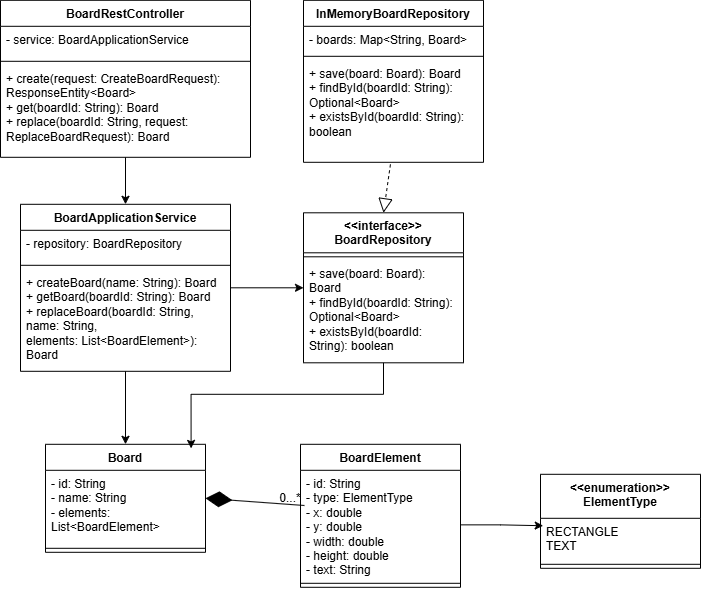

The diagram above was exported from draw.io. Its source (the exported page's mxGraphModel, read from the mxfile embedded in the PNG):
<mxGraphModel dx="726" dy="623" grid="1" gridSize="10" guides="1" tooltips="1" connect="1" arrows="1" fold="1" page="1" pageScale="1" pageWidth="827" pageHeight="1169" math="0" shadow="0">
  <root>
    <mxCell id="WIyWlLk6GJQsqaUBKTNV-0" />
    <mxCell id="WIyWlLk6GJQsqaUBKTNV-1" parent="WIyWlLk6GJQsqaUBKTNV-0" />
    <mxCell id="SpJvTZTSwVAYIeQFYMC1-36" edge="1" parent="WIyWlLk6GJQsqaUBKTNV-1" source="SpJvTZTSwVAYIeQFYMC1-0" style="edgeStyle=orthogonalEdgeStyle;rounded=0;orthogonalLoop=1;jettySize=auto;html=1;entryX=0.5;entryY=0;entryDx=0;entryDy=0;" target="SpJvTZTSwVAYIeQFYMC1-6" value="">
      <mxGeometry relative="1" as="geometry" />
    </mxCell>
    <mxCell id="SpJvTZTSwVAYIeQFYMC1-0" parent="WIyWlLk6GJQsqaUBKTNV-1" style="swimlane;fontStyle=1;align=center;verticalAlign=top;childLayout=stackLayout;horizontal=1;startSize=26;horizontalStack=0;resizeParent=1;resizeParentMax=0;resizeLast=0;collapsible=1;marginBottom=0;whiteSpace=wrap;html=1;" value="BoardRestController" vertex="1">
      <mxGeometry height="157" width="250" x="30" y="86" as="geometry" />
    </mxCell>
    <mxCell id="SpJvTZTSwVAYIeQFYMC1-1" parent="SpJvTZTSwVAYIeQFYMC1-0" style="text;strokeColor=none;fillColor=none;align=left;verticalAlign=top;spacingLeft=4;spacingRight=4;overflow=hidden;rotatable=0;points=[[0,0.5],[1,0.5]];portConstraint=eastwest;whiteSpace=wrap;html=1;" value="- service: BoardApplicationService" vertex="1">
      <mxGeometry height="31" width="250" y="26" as="geometry" />
    </mxCell>
    <mxCell id="SpJvTZTSwVAYIeQFYMC1-2" parent="SpJvTZTSwVAYIeQFYMC1-0" style="line;strokeWidth=1;fillColor=none;align=left;verticalAlign=middle;spacingTop=-1;spacingLeft=3;spacingRight=3;rotatable=0;labelPosition=right;points=[];portConstraint=eastwest;strokeColor=inherit;" value="" vertex="1">
      <mxGeometry height="8" width="250" y="57" as="geometry" />
    </mxCell>
    <mxCell id="SpJvTZTSwVAYIeQFYMC1-3" parent="SpJvTZTSwVAYIeQFYMC1-0" style="text;strokeColor=none;fillColor=none;align=left;verticalAlign=top;spacingLeft=4;spacingRight=4;overflow=hidden;rotatable=0;points=[[0,0.5],[1,0.5]];portConstraint=eastwest;whiteSpace=wrap;html=1;" value="+ create(request: CreateBoardRequest): ResponseEntity&amp;lt;Board&amp;gt;&lt;br/&gt;+ get(boardId: String): Board&lt;br/&gt;+ replace(boardId: String, request: ReplaceBoardRequest): Board" vertex="1">
      <mxGeometry height="92" width="250" y="65" as="geometry" />
    </mxCell>
    <mxCell id="SpJvTZTSwVAYIeQFYMC1-37" edge="1" parent="WIyWlLk6GJQsqaUBKTNV-1" source="SpJvTZTSwVAYIeQFYMC1-6" style="edgeStyle=orthogonalEdgeStyle;rounded=0;orthogonalLoop=1;jettySize=auto;html=1;entryX=0;entryY=0.5;entryDx=0;entryDy=0;" target="SpJvTZTSwVAYIeQFYMC1-11">
      <mxGeometry relative="1" as="geometry" />
    </mxCell>
    <mxCell id="SpJvTZTSwVAYIeQFYMC1-43" edge="1" parent="WIyWlLk6GJQsqaUBKTNV-1" source="SpJvTZTSwVAYIeQFYMC1-6" style="edgeStyle=orthogonalEdgeStyle;rounded=0;orthogonalLoop=1;jettySize=auto;html=1;entryX=0.5;entryY=0;entryDx=0;entryDy=0;" target="SpJvTZTSwVAYIeQFYMC1-19" value="">
      <mxGeometry relative="1" as="geometry" />
    </mxCell>
    <mxCell id="SpJvTZTSwVAYIeQFYMC1-6" parent="WIyWlLk6GJQsqaUBKTNV-1" style="swimlane;fontStyle=1;align=center;verticalAlign=top;childLayout=stackLayout;horizontal=1;startSize=26;horizontalStack=0;resizeParent=1;resizeParentMax=0;resizeLast=0;collapsible=1;marginBottom=0;whiteSpace=wrap;html=1;" value="BoardApplicationService" vertex="1">
      <mxGeometry height="167" width="210" x="50" y="290" as="geometry" />
    </mxCell>
    <mxCell id="SpJvTZTSwVAYIeQFYMC1-7" parent="SpJvTZTSwVAYIeQFYMC1-6" style="text;strokeColor=none;fillColor=none;align=left;verticalAlign=top;spacingLeft=4;spacingRight=4;overflow=hidden;rotatable=0;points=[[0,0.5],[1,0.5]];portConstraint=eastwest;whiteSpace=wrap;html=1;" value="- repository: BoardRepository" vertex="1">
      <mxGeometry height="31" width="210" y="26" as="geometry" />
    </mxCell>
    <mxCell id="SpJvTZTSwVAYIeQFYMC1-8" parent="SpJvTZTSwVAYIeQFYMC1-6" style="line;strokeWidth=1;fillColor=none;align=left;verticalAlign=middle;spacingTop=-1;spacingLeft=3;spacingRight=3;rotatable=0;labelPosition=right;points=[];portConstraint=eastwest;strokeColor=inherit;" value="" vertex="1">
      <mxGeometry height="8" width="210" y="57" as="geometry" />
    </mxCell>
    <mxCell id="SpJvTZTSwVAYIeQFYMC1-9" parent="SpJvTZTSwVAYIeQFYMC1-6" style="text;strokeColor=none;fillColor=none;align=left;verticalAlign=top;spacingLeft=4;spacingRight=4;overflow=hidden;rotatable=0;points=[[0,0.5],[1,0.5]];portConstraint=eastwest;whiteSpace=wrap;html=1;" value="+ createBoard(name: String): Board&lt;br/&gt;+ getBoard(boardId: String): Board&lt;br/&gt;+ replaceBoard(boardId: String, name: String,&lt;br/&gt;  elements: List&amp;lt;BoardElement&amp;gt;): Board" vertex="1">
      <mxGeometry height="102" width="210" y="65" as="geometry" />
    </mxCell>
    <mxCell id="SpJvTZTSwVAYIeQFYMC1-11" parent="WIyWlLk6GJQsqaUBKTNV-1" style="swimlane;fontStyle=1;align=center;verticalAlign=top;childLayout=stackLayout;horizontal=1;startSize=40;horizontalStack=0;resizeParent=1;resizeParentMax=0;resizeLast=0;collapsible=1;marginBottom=0;whiteSpace=wrap;html=1;" value="&amp;lt;&amp;lt;interface&amp;gt;&amp;gt;&lt;br/&gt;BoardRepository" vertex="1">
      <mxGeometry height="150" width="160" x="333" y="298.5" as="geometry" />
    </mxCell>
    <mxCell id="SpJvTZTSwVAYIeQFYMC1-13" parent="SpJvTZTSwVAYIeQFYMC1-11" style="line;strokeWidth=1;fillColor=none;align=left;verticalAlign=middle;spacingTop=-1;spacingLeft=3;spacingRight=3;rotatable=0;labelPosition=right;points=[];portConstraint=eastwest;strokeColor=inherit;" value="" vertex="1">
      <mxGeometry height="8" width="160" y="40" as="geometry" />
    </mxCell>
    <mxCell id="SpJvTZTSwVAYIeQFYMC1-14" parent="SpJvTZTSwVAYIeQFYMC1-11" style="text;strokeColor=none;fillColor=none;align=left;verticalAlign=top;spacingLeft=4;spacingRight=4;overflow=hidden;rotatable=0;points=[[0,0.5],[1,0.5]];portConstraint=eastwest;whiteSpace=wrap;html=1;" value="+ save(board: Board): Board&lt;br/&gt;+ findById(boardId: String): Optional&amp;lt;Board&amp;gt;&lt;br/&gt;+ existsById(boardId: String): boolean" vertex="1">
      <mxGeometry height="102" width="160" y="48" as="geometry" />
    </mxCell>
    <mxCell id="SpJvTZTSwVAYIeQFYMC1-15" parent="WIyWlLk6GJQsqaUBKTNV-1" style="swimlane;fontStyle=1;align=center;verticalAlign=top;childLayout=stackLayout;horizontal=1;startSize=26;horizontalStack=0;resizeParent=1;resizeParentMax=0;resizeLast=0;collapsible=1;marginBottom=0;whiteSpace=wrap;html=1;" value="InMemoryBoardRepository" vertex="1">
      <mxGeometry height="162" width="180" x="333" y="86" as="geometry" />
    </mxCell>
    <mxCell id="SpJvTZTSwVAYIeQFYMC1-16" parent="SpJvTZTSwVAYIeQFYMC1-15" style="text;strokeColor=none;fillColor=none;align=left;verticalAlign=top;spacingLeft=4;spacingRight=4;overflow=hidden;rotatable=0;points=[[0,0.5],[1,0.5]];portConstraint=eastwest;whiteSpace=wrap;html=1;" value="- boards: Map&amp;lt;String, Board&amp;gt;" vertex="1">
      <mxGeometry height="26" width="180" y="26" as="geometry" />
    </mxCell>
    <mxCell id="SpJvTZTSwVAYIeQFYMC1-17" parent="SpJvTZTSwVAYIeQFYMC1-15" style="line;strokeWidth=1;fillColor=none;align=left;verticalAlign=middle;spacingTop=-1;spacingLeft=3;spacingRight=3;rotatable=0;labelPosition=right;points=[];portConstraint=eastwest;strokeColor=inherit;" value="" vertex="1">
      <mxGeometry height="8" width="180" y="52" as="geometry" />
    </mxCell>
    <mxCell id="SpJvTZTSwVAYIeQFYMC1-18" parent="SpJvTZTSwVAYIeQFYMC1-15" style="text;strokeColor=none;fillColor=none;align=left;verticalAlign=top;spacingLeft=4;spacingRight=4;overflow=hidden;rotatable=0;points=[[0,0.5],[1,0.5]];portConstraint=eastwest;whiteSpace=wrap;html=1;" value="+ save(board: Board): Board&lt;br/&gt;+ findById(boardId: String): Optional&amp;lt;Board&amp;gt;&lt;br/&gt;+ existsById(boardId: String): boolean" vertex="1">
      <mxGeometry height="102" width="180" y="60" as="geometry" />
    </mxCell>
    <mxCell id="SpJvTZTSwVAYIeQFYMC1-19" parent="WIyWlLk6GJQsqaUBKTNV-1" style="swimlane;fontStyle=1;align=center;verticalAlign=top;childLayout=stackLayout;horizontal=1;startSize=26;horizontalStack=0;resizeParent=1;resizeParentMax=0;resizeLast=0;collapsible=1;marginBottom=0;whiteSpace=wrap;html=1;" value="Board" vertex="1">
      <mxGeometry height="108" width="160" x="75" y="530" as="geometry" />
    </mxCell>
    <mxCell id="SpJvTZTSwVAYIeQFYMC1-20" parent="SpJvTZTSwVAYIeQFYMC1-19" style="text;strokeColor=none;fillColor=none;align=left;verticalAlign=top;spacingLeft=4;spacingRight=4;overflow=hidden;rotatable=0;points=[[0,0.5],[1,0.5]];portConstraint=eastwest;whiteSpace=wrap;html=1;" value="- id: String&lt;br/&gt;- name: String&lt;br/&gt;- elements: List&amp;lt;BoardElement&amp;gt;" vertex="1">
      <mxGeometry height="74" width="160" y="26" as="geometry" />
    </mxCell>
    <mxCell id="SpJvTZTSwVAYIeQFYMC1-21" parent="SpJvTZTSwVAYIeQFYMC1-19" style="line;strokeWidth=1;fillColor=none;align=left;verticalAlign=middle;spacingTop=-1;spacingLeft=3;spacingRight=3;rotatable=0;labelPosition=right;points=[];portConstraint=eastwest;strokeColor=inherit;" value="" vertex="1">
      <mxGeometry height="8" width="160" y="100" as="geometry" />
    </mxCell>
    <mxCell id="SpJvTZTSwVAYIeQFYMC1-27" parent="WIyWlLk6GJQsqaUBKTNV-1" style="swimlane;fontStyle=1;align=center;verticalAlign=top;childLayout=stackLayout;horizontal=1;startSize=26;horizontalStack=0;resizeParent=1;resizeParentMax=0;resizeLast=0;collapsible=1;marginBottom=0;whiteSpace=wrap;html=1;" value="BoardElement" vertex="1">
      <mxGeometry height="143" width="160" x="330" y="530" as="geometry" />
    </mxCell>
    <mxCell id="SpJvTZTSwVAYIeQFYMC1-28" parent="SpJvTZTSwVAYIeQFYMC1-27" style="text;strokeColor=none;fillColor=none;align=left;verticalAlign=top;spacingLeft=4;spacingRight=4;overflow=hidden;rotatable=0;points=[[0,0.5],[1,0.5]];portConstraint=eastwest;whiteSpace=wrap;html=1;" value="- id: String&lt;br/&gt;- type: ElementType&lt;br/&gt;- x: double&lt;br/&gt;- y: double&lt;br/&gt;- width: double&lt;br/&gt;- height: double&lt;br/&gt;- text: String" vertex="1">
      <mxGeometry height="109" width="160" y="26" as="geometry" />
    </mxCell>
    <mxCell id="SpJvTZTSwVAYIeQFYMC1-29" parent="SpJvTZTSwVAYIeQFYMC1-27" style="line;strokeWidth=1;fillColor=none;align=left;verticalAlign=middle;spacingTop=-1;spacingLeft=3;spacingRight=3;rotatable=0;labelPosition=right;points=[];portConstraint=eastwest;strokeColor=inherit;" value="" vertex="1">
      <mxGeometry height="8" width="160" y="135" as="geometry" />
    </mxCell>
    <mxCell id="SpJvTZTSwVAYIeQFYMC1-31" parent="WIyWlLk6GJQsqaUBKTNV-1" style="swimlane;fontStyle=1;align=center;verticalAlign=top;childLayout=stackLayout;horizontal=1;startSize=44;horizontalStack=0;resizeParent=1;resizeParentMax=0;resizeLast=0;collapsible=1;marginBottom=0;whiteSpace=wrap;html=1;" value="&amp;lt;&amp;lt;enumeration&amp;gt;&amp;gt;&lt;br/&gt;ElementType" vertex="1">
      <mxGeometry height="94" width="160" x="570" y="560" as="geometry" />
    </mxCell>
    <mxCell id="SpJvTZTSwVAYIeQFYMC1-32" parent="SpJvTZTSwVAYIeQFYMC1-31" style="text;strokeColor=none;fillColor=none;align=left;verticalAlign=top;spacingLeft=4;spacingRight=4;overflow=hidden;rotatable=0;points=[[0,0.5],[1,0.5]];portConstraint=eastwest;whiteSpace=wrap;html=1;" value="&lt;div&gt;RECTANGLE&lt;/div&gt;&lt;div&gt;TEXT&lt;/div&gt;" vertex="1">
      <mxGeometry height="42" width="160" y="44" as="geometry" />
    </mxCell>
    <mxCell id="SpJvTZTSwVAYIeQFYMC1-33" parent="SpJvTZTSwVAYIeQFYMC1-31" style="line;strokeWidth=1;fillColor=none;align=left;verticalAlign=middle;spacingTop=-1;spacingLeft=3;spacingRight=3;rotatable=0;labelPosition=right;points=[];portConstraint=eastwest;strokeColor=inherit;" value="" vertex="1">
      <mxGeometry height="8" width="160" y="86" as="geometry" />
    </mxCell>
    <mxCell id="SpJvTZTSwVAYIeQFYMC1-39" edge="1" parent="WIyWlLk6GJQsqaUBKTNV-1" source="SpJvTZTSwVAYIeQFYMC1-18" style="endArrow=block;dashed=1;endFill=0;endSize=12;html=1;rounded=0;entryX=0.5;entryY=0;entryDx=0;entryDy=0;exitX=0.483;exitY=1.02;exitDx=0;exitDy=0;exitPerimeter=0;" target="SpJvTZTSwVAYIeQFYMC1-11" value="">
      <mxGeometry relative="1" width="160" as="geometry">
        <mxPoint x="630" y="130" as="sourcePoint" />
        <mxPoint x="440" y="480" as="targetPoint" />
      </mxGeometry>
    </mxCell>
    <mxCell id="SpJvTZTSwVAYIeQFYMC1-41" edge="1" parent="WIyWlLk6GJQsqaUBKTNV-1" source="SpJvTZTSwVAYIeQFYMC1-28" style="endArrow=diamondThin;endFill=1;endSize=24;html=1;rounded=0;entryX=1;entryY=0.5;entryDx=0;entryDy=0;exitX=0.025;exitY=0.323;exitDx=0;exitDy=0;exitPerimeter=0;" target="SpJvTZTSwVAYIeQFYMC1-19" value="">
      <mxGeometry relative="1" width="160" as="geometry">
        <mxPoint x="290" y="380" as="sourcePoint" />
        <mxPoint x="450" y="380" as="targetPoint" />
      </mxGeometry>
    </mxCell>
    <mxCell id="SpJvTZTSwVAYIeQFYMC1-42" parent="WIyWlLk6GJQsqaUBKTNV-1" style="text;html=1;whiteSpace=wrap;strokeColor=none;fillColor=none;align=center;verticalAlign=middle;rounded=0;" value="0...*" vertex="1">
      <mxGeometry height="30" width="60" x="290" y="569" as="geometry" />
    </mxCell>
    <mxCell id="SpJvTZTSwVAYIeQFYMC1-44" edge="1" parent="WIyWlLk6GJQsqaUBKTNV-1" source="SpJvTZTSwVAYIeQFYMC1-11" style="edgeStyle=orthogonalEdgeStyle;rounded=0;orthogonalLoop=1;jettySize=auto;html=1;entryX=0.91;entryY=0.038;entryDx=0;entryDy=0;entryPerimeter=0;" target="SpJvTZTSwVAYIeQFYMC1-19">
      <mxGeometry relative="1" as="geometry">
        <Array as="points">
          <mxPoint x="413" y="480" />
          <mxPoint x="220.56" y="480" />
        </Array>
      </mxGeometry>
    </mxCell>
    <mxCell id="SpJvTZTSwVAYIeQFYMC1-45" edge="1" parent="WIyWlLk6GJQsqaUBKTNV-1" source="SpJvTZTSwVAYIeQFYMC1-28" style="edgeStyle=orthogonalEdgeStyle;rounded=0;orthogonalLoop=1;jettySize=auto;html=1;entryX=0.017;entryY=0.177;entryDx=0;entryDy=0;entryPerimeter=0;" target="SpJvTZTSwVAYIeQFYMC1-32">
      <mxGeometry relative="1" as="geometry" />
    </mxCell>
  </root>
</mxGraphModel>